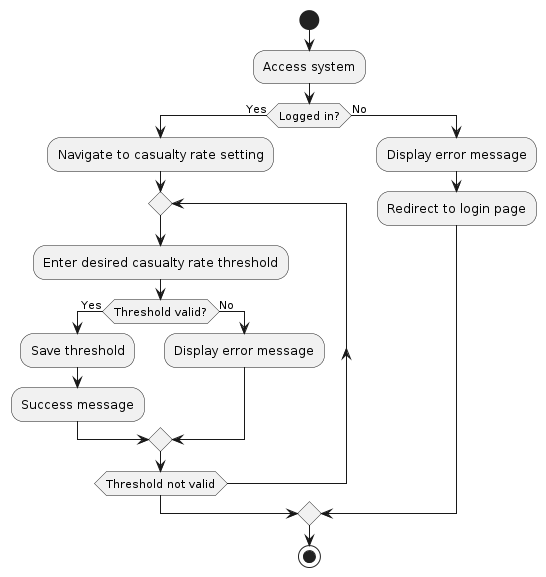

The diagram above was rendered by PlantUML. Its source (embedded in the PNG):
@startuml
|Main|
start
:Access system;
if (Logged in?) then (Yes)
  :Navigate to casualty rate setting;
  repeat
    :Enter desired casualty rate threshold;
    if (Threshold valid?) then (Yes)
      :Save threshold;
      :Success message;
    else (No)
      :Display error message;
  endif
  repeat while (Threshold not valid)
else (No)
  :Display error message;
  :Redirect to login page;
endif

|Main|
stop
@enduml